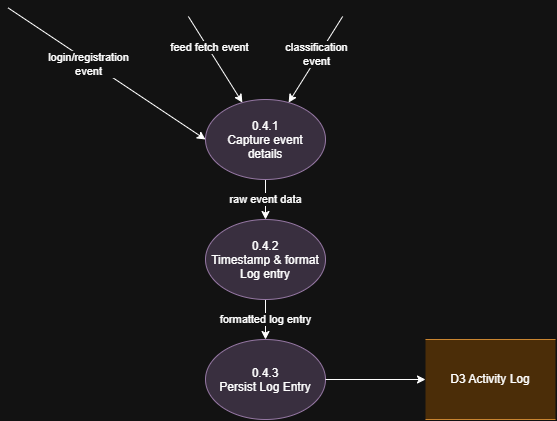

The diagram above was exported from draw.io. Its source (the exported page's mxGraphModel, read from the mxfile embedded in the PNG):
<mxGraphModel dx="1030" dy="527" grid="1" gridSize="10" guides="1" tooltips="1" connect="1" arrows="1" fold="1" page="1" pageScale="1" pageWidth="850" pageHeight="1100" math="0" shadow="0">
  <root>
    <mxCell id="0" />
    <mxCell id="1" parent="0" />
    <mxCell id="wDcxdo52JjbIJAww3l1W-9" edge="1" parent="1" style="rounded=0;orthogonalLoop=1;jettySize=auto;html=1;entryX=0;entryY=0.5;entryDx=0;entryDy=0;" target="wDcxdo52JjbIJAww3l1W-5">
      <mxGeometry relative="1" as="geometry">
        <mxPoint x="182.42640687119297" y="188.2842712474619" as="sourcePoint" />
      </mxGeometry>
    </mxCell>
    <mxCell id="wDcxdo52JjbIJAww3l1W-16" connectable="0" parent="wDcxdo52JjbIJAww3l1W-9" style="edgeLabel;html=1;align=center;verticalAlign=middle;resizable=0;points=[];" value="login/registration&lt;div&gt;event&lt;/div&gt;" vertex="1">
      <mxGeometry relative="1" x="-0.175" y="-2" as="geometry">
        <mxPoint as="offset" />
      </mxGeometry>
    </mxCell>
    <mxCell id="wDcxdo52JjbIJAww3l1W-10" edge="1" parent="1" style="rounded=0;orthogonalLoop=1;jettySize=auto;html=1;" target="wDcxdo52JjbIJAww3l1W-5">
      <mxGeometry relative="1" as="geometry">
        <mxPoint x="362.8525498701931" y="196.98504781623342" as="sourcePoint" />
      </mxGeometry>
    </mxCell>
    <mxCell id="wDcxdo52JjbIJAww3l1W-17" connectable="0" parent="wDcxdo52JjbIJAww3l1W-10" style="edgeLabel;html=1;align=center;verticalAlign=middle;resizable=0;points=[];" value="feed fetch event" vertex="1">
      <mxGeometry relative="1" x="-0.262" y="1" as="geometry">
        <mxPoint y="-1" as="offset" />
      </mxGeometry>
    </mxCell>
    <mxCell id="wDcxdo52JjbIJAww3l1W-11" edge="1" parent="1" style="rounded=0;orthogonalLoop=1;jettySize=auto;html=1;" target="wDcxdo52JjbIJAww3l1W-5">
      <mxGeometry relative="1" as="geometry">
        <mxPoint x="517.1474501298069" y="196.98504781623387" as="sourcePoint" />
      </mxGeometry>
    </mxCell>
    <mxCell id="wDcxdo52JjbIJAww3l1W-18" connectable="0" parent="wDcxdo52JjbIJAww3l1W-11" style="edgeLabel;html=1;align=center;verticalAlign=middle;resizable=0;points=[];" value="classification&lt;div&gt;event&lt;/div&gt;" vertex="1">
      <mxGeometry relative="1" x="-0.1098" y="-2" as="geometry">
        <mxPoint x="-1" as="offset" />
      </mxGeometry>
    </mxCell>
    <mxCell id="wDcxdo52JjbIJAww3l1W-13" edge="1" parent="1" source="wDcxdo52JjbIJAww3l1W-5" style="edgeStyle=orthogonalEdgeStyle;rounded=0;orthogonalLoop=1;jettySize=auto;html=1;entryX=0.5;entryY=0;entryDx=0;entryDy=0;" target="wDcxdo52JjbIJAww3l1W-6" value="raw event data">
      <mxGeometry relative="1" as="geometry" />
    </mxCell>
    <mxCell id="wDcxdo52JjbIJAww3l1W-5" parent="1" style="ellipse;whiteSpace=wrap;html=1;shapeInside=1;fillColor=#e1d5e7;strokeColor=#9673a6;" value="0.4.1&lt;br&gt;Capture event details" vertex="1">
      <mxGeometry height="80" width="120" x="380" y="280" as="geometry" />
    </mxCell>
    <mxCell id="wDcxdo52JjbIJAww3l1W-14" edge="1" parent="1" source="wDcxdo52JjbIJAww3l1W-6" style="edgeStyle=orthogonalEdgeStyle;rounded=0;orthogonalLoop=1;jettySize=auto;html=1;" target="wDcxdo52JjbIJAww3l1W-7" value="formatted log entry">
      <mxGeometry relative="1" as="geometry" />
    </mxCell>
    <mxCell id="wDcxdo52JjbIJAww3l1W-6" parent="1" style="ellipse;whiteSpace=wrap;html=1;shapeInside=1;fillColor=#e1d5e7;strokeColor=#9673a6;" value="0.4.2&lt;br&gt;Timestamp &amp;amp; format Log entry" vertex="1">
      <mxGeometry height="80" width="120" x="380" y="400" as="geometry" />
    </mxCell>
    <mxCell id="wDcxdo52JjbIJAww3l1W-7" parent="1" style="ellipse;whiteSpace=wrap;html=1;shapeInside=1;fillColor=#e1d5e7;strokeColor=#9673a6;" value="0.4.3&lt;br&gt;Persist Log Entry" vertex="1">
      <mxGeometry height="80" width="120" x="380" y="520" as="geometry" />
    </mxCell>
    <mxCell id="wDcxdo52JjbIJAww3l1W-8" parent="1" style="shape=partialRectangle;html=1;whiteSpace=wrap;top=1;bottom=1;left=0;right=0;fillColor=#fad7ac;strokeColor=#b46504;" value="D3 Activity Log" vertex="1">
      <mxGeometry height="80" width="130" x="600" y="520" as="geometry" />
    </mxCell>
    <mxCell id="wDcxdo52JjbIJAww3l1W-15" edge="1" parent="1" source="wDcxdo52JjbIJAww3l1W-7" style="edgeStyle=orthogonalEdgeStyle;rounded=0;orthogonalLoop=1;jettySize=auto;html=1;entryX=0;entryY=0.5;entryDx=0;entryDy=0;entryPerimeter=0;" target="wDcxdo52JjbIJAww3l1W-8">
      <mxGeometry relative="1" as="geometry" />
    </mxCell>
  </root>
</mxGraphModel>